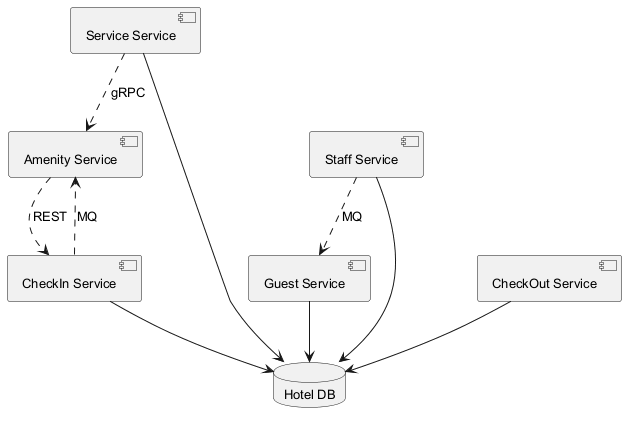

The diagram above was rendered by PlantUML. Its source (embedded in the PNG):
@startuml
skinparam backgroundColor #FFFFFF
skinparam classBackgroundColor #E8F4FA
skinparam classBorderColor #2C7DA0
skinparam defaultFontSize 13
component "Service Service" as C_ServiceService
component "Amenity Service" as C_AmenityService
component "Staff Service" as C_StaffService
component "Guest Service" as C_GuestService
component "CheckOut Service" as C_CheckOutService
component "CheckIn Service" as C_CheckInService
database "Hotel DB" as DB_hotel
C_ServiceService --> DB_hotel
C_StaffService --> DB_hotel
C_GuestService --> DB_hotel
C_CheckOutService --> DB_hotel
C_CheckInService --> DB_hotel
C_StaffService ..> C_GuestService : MQ
C_CheckInService ..> C_AmenityService : MQ
C_ServiceService ..> C_AmenityService : gRPC
C_AmenityService ..> C_CheckInService : REST
@enduml